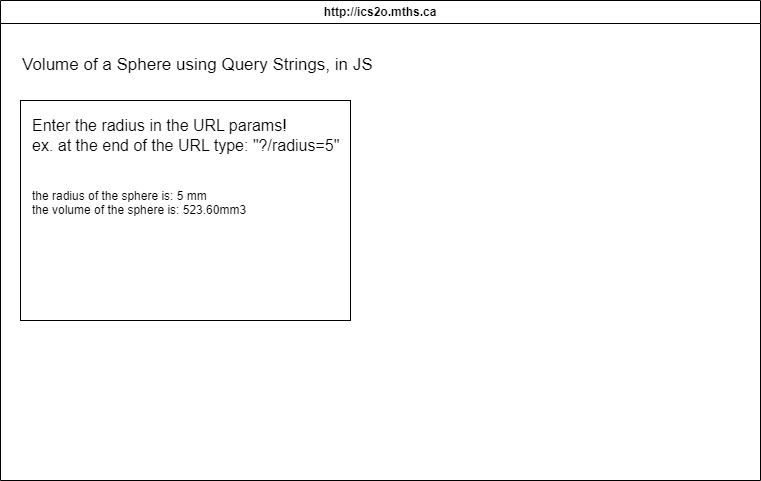

The diagram above was exported from draw.io. Its source (the exported page's mxGraphModel, read from the mxfile embedded in the PNG):
<mxGraphModel dx="838" dy="811" grid="1" gridSize="10" guides="1" tooltips="1" connect="1" arrows="1" fold="1" page="1" pageScale="1" pageWidth="850" pageHeight="1100" math="0" shadow="0">
  <root>
    <mxCell id="0" />
    <mxCell id="1" parent="0" />
    <mxCell id="7" value="http://ics2o.mths.ca" style="swimlane;whiteSpace=wrap;html=1;" parent="1" vertex="1">
      <mxGeometry x="45" y="60" width="760" height="480" as="geometry" />
    </mxCell>
    <mxCell id="8" value="" style="rounded=0;whiteSpace=wrap;html=1;" vertex="1" parent="7">
      <mxGeometry x="20" y="100" width="330" height="220" as="geometry" />
    </mxCell>
    <mxCell id="9" value="Enter the radius in the URL params!&lt;br style=&quot;font-size: 16px;&quot;&gt;&lt;div style=&quot;font-size: 16px;&quot;&gt;&lt;span style=&quot;background-color: initial; font-size: 16px;&quot;&gt;ex. at the end of the URL type: &quot;?/radius=5&quot;&lt;/span&gt;&lt;/div&gt;" style="text;html=1;align=left;verticalAlign=middle;resizable=0;points=[];autosize=1;strokeColor=none;fillColor=none;fontSize=16;" vertex="1" parent="7">
      <mxGeometry x="30" y="110" width="330" height="50" as="geometry" />
    </mxCell>
    <mxCell id="13" value="&lt;div&gt;&lt;span style=&quot;font-size: 12px;&quot;&gt;the radius of the sphere is: 5 mm&lt;/span&gt;&lt;/div&gt;&lt;div&gt;&lt;span style=&quot;font-size: 12px;&quot;&gt;the volume of the sphere is: 523.60mm3&lt;/span&gt;&lt;/div&gt;&lt;div&gt;&lt;br&gt;&lt;/div&gt;" style="text;html=1;align=left;verticalAlign=middle;resizable=0;points=[];autosize=1;strokeColor=none;fillColor=none;fontSize=12;" vertex="1" parent="7">
      <mxGeometry x="30" y="180" width="240" height="60" as="geometry" />
    </mxCell>
    <mxCell id="17" value="" style="shape=image;verticalLabelPosition=bottom;labelBackgroundColor=default;verticalAlign=top;aspect=fixed;imageAspect=0;image=https://mths-icd2o-1-2023.github.io/ICD2O-Unit-6-04-Julianne-Leblanc-Peltier/images/sphereformula.svg;" vertex="1" parent="7">
      <mxGeometry x="385" y="100" width="360" height="200" as="geometry" />
    </mxCell>
    <mxCell id="18" value="&lt;div style=&quot;font-size: 17px;&quot;&gt;Volume of a Sphere using Query Strings, in JS&lt;/div&gt;" style="text;html=1;align=left;verticalAlign=middle;resizable=0;points=[];autosize=1;strokeColor=none;fillColor=none;fontSize=16;" vertex="1" parent="7">
      <mxGeometry x="20" y="50" width="370" height="30" as="geometry" />
    </mxCell>
  </root>
</mxGraphModel>